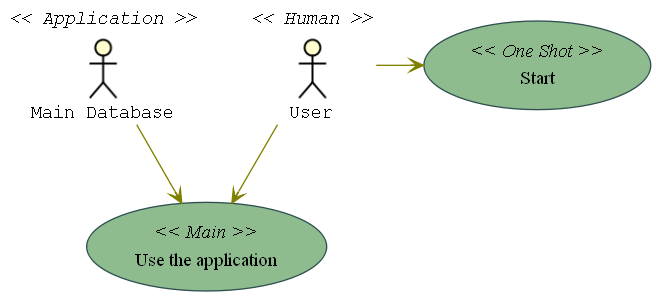

The diagram above was rendered by PlantUML. Its source (embedded in the PNG):
@startuml img/usecase_img07.png
skinparam usecaseBackgroundColor DarkSeaGreen
skinparam usecaseArrowColor Olive
skinparam actorBorderColor black
skinparam usecaseBorderColor DarkSlateGray
skinparam usecaseActorFontName Courier
User << Human >>
:Main Database: as MySql << Application >>
(Start) << One Shot >>
(Use the application) as (Use) << Main >>
User -> (Start)
User --> (Use)
MySql --> (Use)
@enduml